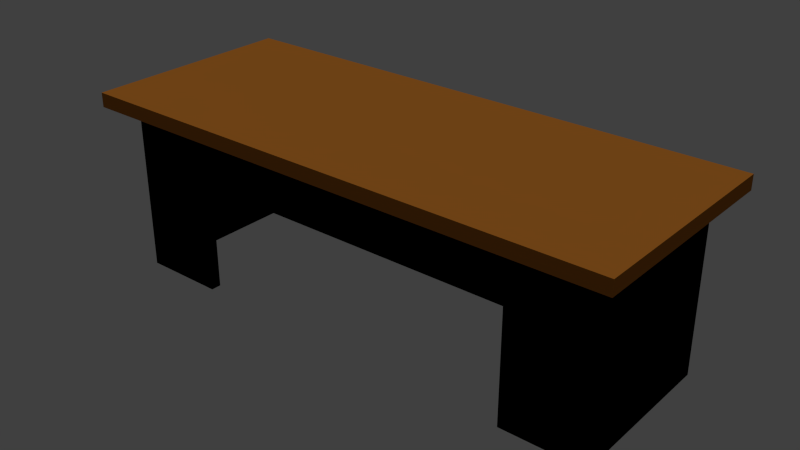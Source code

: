 # Source: desk.blend  (saved by Blender 2.75.0; exported with 4.5.12 LTS)
import bpy
from mathutils import Matrix  # noqa: F401  (used for matrix-valued properties, if any)

bpy.ops.wm.read_factory_settings(use_empty=True)
scene = bpy.context.scene
scene.name = 'Scene'

# ---- collections
col_collection_4 = bpy.data.collections.new('Collection 4'); scene.collection.children.link(col_collection_4)
col_collection_9 = bpy.data.collections.new('Collection 9'); scene.collection.children.link(col_collection_9)

# ---- materials (node trees are filled in below, after node groups)
mat_blackpending = bpy.data.materials.new('BlackPending')
mat_blackpending.alpha_threshold = 0.0
mat_blackpending.use_transparent_shadow = False
mat_blackpending.diffuse_color = (0.08781, 0.02757, 0.00743, 1.0)
mat_blackpending.specular_color = (0.1673, 0.05078, 0.004242)
mat_blackpending.roughness = 0.5
mat_veneer = bpy.data.materials.new('Veneer')
mat_veneer.alpha_threshold = 0.0
mat_veneer.use_transparent_shadow = False
mat_veneer.diffuse_color = (0.4109, 0.1435, 0.02063, 1.0)
mat_veneer.roughness = 0.5
mat_particle = bpy.data.materials.new('Particle')
mat_particle.alpha_threshold = 0.0
mat_particle.use_transparent_shadow = False
mat_particle.diffuse_color = (0.6152, 0.4493, 0.07157, 1.0)
mat_particle.roughness = 0.5

# ---- material node trees
mat_blackpending.use_nodes = True; mat_blackpending.node_tree.nodes.clear()
_N = mat_blackpending.node_tree.nodes; _L = mat_blackpending.node_tree.links
n0 = _N.new('NodeUndefined'); n0.name = 'Material'; n0.location = (10, 300)
n0.inputs[0].default_value = (0.08781, 0.02757, 0.00743, 1.0)
n0.inputs[1].default_value = (0.1673, 0.05078, 0.004242, 1.0)
n0.inputs[2].default_value = 0.8
n0.inputs[3].default_value = (0.0, 0.0, 0.0)
n1 = _N.new('NodeUndefined'); n1.name = 'Output'; n1.location = (300, 300)
n1.inputs[1].default_value = 1.0
_L.new(n0.outputs[0], n1.inputs[0])

# ---- world
world_world = bpy.data.worlds.new('World'); scene.world = world_world
world_world.color = (0.05088, 0.05088, 0.05088)
world_world.use_sun_shadow = False
world_world.sun_shadow_jitter_overblur = 0.0
world_world.cycles.sampling_method = 'MANUAL'
world_world.cycles.sample_map_resolution = 256

# ---- lights
light_sun = bpy.data.lights.new('Sun', 'SUN')
light_sun.transmission_factor = 0.0
light_sun.angle = 0.1993
light_sun.energy = 1.0
light_sun.shadow_buffer_clip_start = 0.5
light_sun.shadow_soft_size = 0.1
light_sun.shadow_cascade_max_distance = 1000.0
light_sun.cycles.use_multiple_importance_sampling = False

# ---- meshes
me_cube_001 = bpy.data.meshes.new('Cube.001')
me_cube_001.from_pydata([(2.538, 1.001, 1.701), (2.538, 1.001, 1.568), (2.538, -0.9986, 1.701), (2.538, -0.9986, 1.568), (-2.503, 1.001, 1.701), (-2.503, 1.001, 1.568), (-2.503, -0.9986, 1.701), (-2.503, -0.9986, 1.568), (-2.298, -0.9986, 1.568), (-2.298, -0.9986, 1.701), (-2.298, 1.001, 1.568), (-2.298, 1.001, 1.701), (-2.208, -0.9986, 1.568), (-2.208, 1.001, 1.701), (-2.208, -0.9986, 1.701), (-2.208, 1.001, 1.568), (-1.614, -0.9986, 1.568), (-1.614, 1.001, 1.701), (-1.614, -0.9986, 1.701), (-1.614, 1.001, 1.568), (-1.529, -0.9986, 1.568), (-1.529, 1.001, 1.701), (-1.529, -0.9986, 1.701), (-1.529, 1.001, 1.568), (2.363, -0.9986, 1.568), (2.363, 1.001, 1.701), (2.363, -0.9986, 1.701), (2.363, 1.001, 1.568), (2.277, -0.9986, 1.701), (2.277, 1.001, 1.568), (2.277, -0.9986, 1.568), (2.277, 1.001, 1.701), (1.693, -0.9986, 1.701), (1.693, 1.001, 1.568), (1.693, -0.9986, 1.568), (1.693, 1.001, 1.701), (1.594, -0.9986, 1.701), (1.594, 1.001, 1.568), (1.594, -0.9986, 1.568), (1.594, 1.001, 1.701), (2.538, 0.7395, 1.568), (2.538, 0.7395, 1.701), (-2.503, 0.7395, 1.568), (-2.503, 0.7395, 1.701), (-2.298, 0.7395, 1.568), (-2.298, 0.7395, 1.701), (-2.208, 0.7395, 1.701), (-2.208, 0.7395, 1.568), (-1.614, 0.7395, 1.701), (-1.614, 0.7395, 1.568), (-1.529, 0.7395, 1.701), (-1.529, 0.7395, 1.568), (2.363, 0.7395, 1.701), (2.363, 0.7395, 1.568), (2.277, 0.7395, 1.568), (2.277, 0.7395, 1.701), (1.693, 0.7395, 1.568), (1.693, 0.7395, 1.701), (1.594, 0.7395, 1.568), (1.594, 0.7395, 1.701), (2.538, 0.6573, 1.701), (-2.503, 0.6573, 1.568), (-2.298, 0.6573, 1.568), (-2.298, 0.6573, 1.701), (-2.208, 0.6573, 1.701), (-2.208, 0.6573, 1.568), (-1.614, 0.6573, 1.701), (-1.614, 0.6573, 1.568), (-1.529, 0.6573, 1.701), (-1.529, 0.6573, 1.568), (2.363, 0.6573, 1.701), (2.363, 0.6573, 1.568), (2.277, 0.6573, 1.701), (1.693, 0.6573, 1.701), (1.594, 0.6573, 1.568), (1.594, 0.6573, 1.701), (2.538, 0.6573, 1.568), (-2.503, 0.6573, 1.701), (2.538, -0.7738, 1.701), (-2.503, -0.7738, 1.568), (-2.298, -0.7738, 1.568), (-2.298, -0.7738, 1.701), (-2.208, -0.7738, 1.701), (-2.208, -0.7738, 1.568), (-1.614, -0.7738, 1.701), (-1.614, -0.7738, 1.568), (-1.529, -0.7738, 1.701), (-1.529, -0.7738, 1.568), (2.363, -0.7738, 1.701), (2.363, -0.7738, 1.568), (2.277, -0.7738, 1.568), (2.277, -0.7738, 1.701), (1.693, -0.7738, 1.568), (1.693, -0.7738, 1.701), (1.594, -0.7738, 1.568), (1.594, -0.7738, 1.701), (2.538, -0.7738, 1.568), (-2.503, -0.7738, 1.701), (2.538, -0.6784, 1.568), (-2.503, -0.6784, 1.701), (2.538, -0.6784, 1.701), (-2.503, -0.6784, 1.568), (-2.298, -0.6784, 1.568), (-2.298, -0.6784, 1.701), (-2.208, -0.6784, 1.701), (-2.208, -0.6784, 1.568), (-1.614, -0.6784, 1.701), (-1.614, -0.6784, 1.568), (-1.529, -0.6784, 1.701), (-1.529, -0.6784, 1.568), (2.363, -0.6784, 1.701), (2.363, -0.6784, 1.568), (2.277, 0.604, 1.568), (2.277, -0.6784, 1.701), (1.693, 0.604, 1.568), (1.693, -0.6784, 1.701), (1.594, -0.6784, 1.568), (1.594, -0.6784, 1.701), (2.363, 0.7395, 1.568), (2.363, 0.6573, 1.568), (2.363, -0.6784, 1.568), (2.363, -0.7738, 1.568)], [], [(45, 11, 4, 43), (53, 27, 1, 40), (9, 6, 7, 8), (78, 2, 3, 96), (25, 0, 1, 27), (43, 4, 5, 42), (4, 11, 10, 5), (14, 9, 8, 12), (42, 5, 10, 44), (46, 13, 11, 45), (48, 17, 13, 46), (18, 14, 12, 16), (11, 13, 15, 10), (44, 10, 15, 47), (22, 18, 16, 20), (50, 21, 17, 48), (13, 17, 19, 15), (47, 15, 19, 49), (59, 39, 21, 50), (36, 22, 20, 38), (17, 21, 23, 19), (49, 19, 23, 51), (2, 26, 24, 3), (41, 0, 25, 52), (31, 25, 27, 29), (54, 29, 27, 53), (56, 33, 29, 54), (35, 31, 29, 33), (26, 28, 30, 24), (52, 25, 31, 55), (39, 35, 33, 37), (58, 37, 33, 56), (28, 32, 34, 30), (55, 31, 35, 57), (51, 23, 37, 58), (21, 39, 37, 23), (32, 36, 38, 34), (57, 35, 39, 59), (73, 57, 59, 75), (72, 55, 57, 73), (70, 52, 55, 72), (60, 41, 52, 70), (75, 59, 50, 68), (68, 50, 48, 66), (66, 48, 46, 64), (64, 46, 45, 63), (61, 42, 44, 62), (77, 43, 42, 61), (0, 41, 40, 1), (71, 53, 40, 76), (63, 45, 43, 77), (103, 63, 77, 99), (111, 71, 76, 98), (99, 77, 61, 101), (101, 61, 62, 102), (104, 64, 63, 103), (106, 66, 64, 104), (108, 68, 66, 106), (105, 65, 67, 107), (117, 75, 68, 108), (107, 67, 69, 109), (100, 60, 70, 110), (110, 70, 72, 113), (113, 72, 73, 115), (109, 69, 74, 116), (115, 73, 75, 117), (41, 60, 76, 40), (32, 93, 95, 36), (20, 87, 94, 38), (28, 91, 93, 32), (38, 94, 92, 34), (26, 88, 91, 28), (34, 92, 90, 30), (30, 90, 89, 24), (2, 78, 88, 26), (16, 85, 87, 20), (36, 95, 86, 22), (12, 83, 85, 16), (22, 86, 84, 18), (8, 80, 83, 12), (18, 84, 82, 14), (14, 82, 81, 9), (7, 79, 80, 8), (6, 97, 79, 7), (24, 89, 96, 3), (9, 81, 97, 6), (100, 78, 96, 98), (60, 100, 98, 76), (93, 115, 117, 95), (87, 109, 116, 94), (91, 113, 115, 93), (88, 110, 113, 91), (78, 100, 110, 88), (95, 117, 108, 86), (86, 108, 106, 84), (84, 106, 104, 82), (82, 104, 103, 81), (79, 101, 102, 80), (97, 99, 101, 79), (89, 111, 98, 96), (81, 103, 99, 97), (90, 92, 114, 112), (71, 111, 120, 119), (53, 71, 119, 118), (111, 89, 121, 120)])
me_cube_001.polygons.foreach_set('material_index', [1, 2, 1, 1, 1, 1, 1, 1, 2, 1, 1, 1, 1, 2, 1, 1, 1, 2, 1, 1, 1, 2, 1, 1, 1, 2, 2, 1, 1, 1, 1, 2, 1, 1, 2, 1, 1, 1, 1, 1, 1, 1, 1, 1, 1, 1, 2, 1, 1, 2, 1, 1, 2, 1, 2, 1, 1, 1, 2, 1, 2, 1, 1, 1, 2, 1, 1, 1, 2, 1, 2, 1, 2, 2, 1, 2, 1, 2, 1, 2, 1, 1, 2, 1, 2, 1, 1, 1, 1, 2, 1, 1, 1, 1, 1, 1, 1, 2, 1, 2, 1, 2, 2, 2, 2])
_uv = me_cube_001.uv_layers.new(name='UVMap')
_uv.uv.foreach_set('vector', [0.03799, 0.7653, 0.03799, 0.8616, 0.004425, 0.8616, 0.004425, 0.7653, 0.6511, 0.4748, 0.7002, 0.4748, 0.7002, 0.4748, 0.6511, 0.4748, 0.325, 0.531, 0.325, 0.531, 0.325, 0.4748, 0.325, 0.4748, 0.3671, 0.531, 0.325, 0.531, 0.325, 0.4748, 0.3671, 0.4748, 0.7002, 0.531, 0.7002, 0.531, 0.7002, 0.4748, 0.7002, 0.4748, 0.6511, 0.531, 0.7002, 0.531, 0.7002, 0.4748, 0.6511, 0.4748, 0.7002, 0.531, 0.7002, 0.531, 0.7002, 0.4748, 0.7002, 0.4748, 0.325, 0.531, 0.325, 0.531, 0.325, 0.4748, 0.325, 0.4748, 0.6511, 0.4748, 0.7002, 0.4748, 0.7002, 0.4748, 0.6511, 0.4748, 0.05259, 0.7653, 0.05259, 0.8616, 0.03799, 0.8616, 0.03799, 0.7653, 0.1497, 0.7653, 0.1497, 0.8616, 0.05259, 0.8616, 0.05259, 0.7653, 0.325, 0.531, 0.325, 0.531, 0.325, 0.4748, 0.325, 0.4748, 0.7002, 0.531, 0.7002, 0.531, 0.7002, 0.4748, 0.7002, 0.4748, 0.6511, 0.4748, 0.7002, 0.4748, 0.7002, 0.4748, 0.6511, 0.4748, 0.325, 0.531, 0.325, 0.531, 0.325, 0.4748, 0.325, 0.4748, 0.1636, 0.7653, 0.1636, 0.8616, 0.1497, 0.8616, 0.1497, 0.7653, 0.7002, 0.531, 0.7002, 0.531, 0.7002, 0.4748, 0.7002, 0.4748, 0.6511, 0.4748, 0.7002, 0.4748, 0.7002, 0.4748, 0.6511, 0.4748, 0.6741, 0.7653, 0.6741, 0.8616, 0.1636, 0.8616, 0.1636, 0.7653, 0.325, 0.531, 0.325, 0.531, 0.325, 0.4748, 0.325, 0.4748, 0.7002, 0.531, 0.7002, 0.531, 0.7002, 0.4748, 0.7002, 0.4748, 0.6511, 0.4748, 0.7002, 0.4748, 0.7002, 0.4748, 0.6511, 0.4748, 0.325, 0.531, 0.325, 0.531, 0.325, 0.4748, 0.325, 0.4748, 0.8283, 0.7653, 0.8283, 0.8616, 0.7998, 0.8616, 0.7998, 0.7653, 0.7002, 0.531, 0.7002, 0.531, 0.7002, 0.4748, 0.7002, 0.4748, 0.6511, 0.4748, 0.7002, 0.4748, 0.7002, 0.4748, 0.6511, 0.4748, 0.6511, 0.4748, 0.7002, 0.4748, 0.7002, 0.4748, 0.6511, 0.4748, 0.7002, 0.531, 0.7002, 0.531, 0.7002, 0.4748, 0.7002, 0.4748, 0.325, 0.531, 0.325, 0.531, 0.325, 0.4748, 0.325, 0.4748, 0.7998, 0.7653, 0.7998, 0.8616, 0.7856, 0.8616, 0.7856, 0.7653, 0.7002, 0.531, 0.7002, 0.531, 0.7002, 0.4748, 0.7002, 0.4748, 0.6511, 0.4748, 0.7002, 0.4748, 0.7002, 0.4748, 0.6511, 0.4748, 0.325, 0.531, 0.325, 0.531, 0.325, 0.4748, 0.325, 0.4748, 0.7856, 0.7653, 0.7856, 0.8616, 0.6903, 0.8616, 0.6903, 0.7653, 0.6511, 0.4748, 0.7002, 0.4748, 0.7002, 0.4748, 0.6511, 0.4748, 0.7002, 0.531, 0.7002, 0.531, 0.7002, 0.4748, 0.7002, 0.4748, 0.325, 0.531, 0.325, 0.531, 0.325, 0.4748, 0.325, 0.4748, 0.6903, 0.7653, 0.6903, 0.8616, 0.6741, 0.8616, 0.6741, 0.7653, 0.6903, 0.7351, 0.6903, 0.7653, 0.6741, 0.7653, 0.6741, 0.7351, 0.7856, 0.7351, 0.7856, 0.7653, 0.6903, 0.7653, 0.6903, 0.7351, 0.7998, 0.7351, 0.7998, 0.7653, 0.7856, 0.7653, 0.7856, 0.7351, 0.8283, 0.7351, 0.8283, 0.7653, 0.7998, 0.7653, 0.7998, 0.7351, 0.6741, 0.7351, 0.6741, 0.7653, 0.1636, 0.7653, 0.1636, 0.7351, 0.1636, 0.7351, 0.1636, 0.7653, 0.1497, 0.7653, 0.1497, 0.7351, 0.1497, 0.7351, 0.1497, 0.7653, 0.05259, 0.7653, 0.05259, 0.7351, 0.05259, 0.7351, 0.05259, 0.7653, 0.03799, 0.7653, 0.03799, 0.7351, 0.6356, 0.4748, 0.6511, 0.4748, 0.6511, 0.4748, 0.6356, 0.4748, 0.6356, 0.531, 0.6511, 0.531, 0.6511, 0.4748, 0.6356, 0.4748, 0.7002, 0.531, 0.6511, 0.531, 0.6511, 0.4748, 0.7002, 0.4748, 0.6356, 0.4748, 0.6511, 0.4748, 0.6511, 0.4748, 0.6356, 0.4748, 0.03799, 0.7351, 0.03799, 0.7653, 0.004425, 0.7653, 0.004425, 0.7351, 0.03799, 0.244, 0.03799, 0.7351, 0.004425, 0.7351, 0.004425, 0.244, 0.385, 0.4748, 0.6356, 0.4748, 0.6356, 0.4748, 0.385, 0.4748, 0.385, 0.531, 0.6356, 0.531, 0.6356, 0.4748, 0.385, 0.4748, 0.385, 0.4748, 0.6356, 0.4748, 0.6356, 0.4748, 0.385, 0.4748, 0.05259, 0.244, 0.05259, 0.7351, 0.03799, 0.7351, 0.03799, 0.244, 0.1497, 0.244, 0.1497, 0.7351, 0.05259, 0.7351, 0.05259, 0.244, 0.1636, 0.244, 0.1636, 0.7351, 0.1497, 0.7351, 0.1497, 0.244, 0.5888, 0.2825, 0.5885, 0.7631, 0.4937, 0.7628, 0.494, 0.2822, 0.6741, 0.244, 0.6741, 0.7351, 0.1636, 0.7351, 0.1636, 0.244, 0.494, 0.2822, 0.4937, 0.7628, 0.4802, 0.7627, 0.4805, 0.2822, 0.8283, 0.244, 0.8283, 0.7351, 0.7998, 0.7351, 0.7998, 0.244, 0.7998, 0.244, 0.7998, 0.7351, 0.7856, 0.7351, 0.7856, 0.244, 0.7856, 0.244, 0.7856, 0.7351, 0.6903, 0.7351, 0.6903, 0.244, 0.4805, 0.2822, 0.4802, 0.7627, -0.01787, 0.7611, -0.01757, 0.2806, 0.6903, 0.244, 0.6903, 0.7351, 0.6741, 0.7351, 0.6741, 0.244, 0.6511, 0.531, 0.6356, 0.531, 0.6356, 0.4748, 0.6511, 0.4748, 0.6903, 0.1263, 0.6903, 0.2089, 0.6741, 0.2089, 0.6741, 0.1263, 0.4805, 0.167, 0.4805, 0.2478, -0.01755, 0.2462, -0.0175, 0.1654, 0.7856, 0.1263, 0.7856, 0.2089, 0.6903, 0.2089, 0.6903, 0.1263, -0.0175, 0.1654, -0.01755, 0.2462, -0.03333, 0.2462, -0.03328, 0.1653, 0.7998, 0.1263, 0.7998, 0.2089, 0.7856, 0.2089, 0.7856, 0.1263, -0.03328, 0.1653, -0.03333, 0.2462, -0.1264, 0.2459, -0.1263, 0.1651, 0.325, 0.4748, 0.3671, 0.4748, 0.3671, 0.4748, 0.325, 0.4748, 0.8283, 0.1263, 0.8283, 0.2089, 0.7998, 0.2089, 0.7998, 0.1263, 0.325, 0.4748, 0.3671, 0.4748, 0.3671, 0.4748, 0.325, 0.4748, 0.6741, 0.1263, 0.6741, 0.2089, 0.1636, 0.2089, 0.1636, 0.1263, 0.325, 0.4748, 0.3671, 0.4748, 0.3671, 0.4748, 0.325, 0.4748, 0.1636, 0.1263, 0.1636, 0.2089, 0.1497, 0.2089, 0.1497, 0.1263, 0.325, 0.4748, 0.3671, 0.4748, 0.3671, 0.4748, 0.325, 0.4748, 0.1497, 0.1263, 0.1497, 0.2089, 0.05259, 0.2089, 0.05259, 0.1263, 0.05259, 0.1263, 0.05259, 0.2089, 0.03799, 0.2089, 0.03799, 0.1263, 0.325, 0.4748, 0.3671, 0.4748, 0.3671, 0.4748, 0.325, 0.4748, 0.325, 0.531, 0.3671, 0.531, 0.3671, 0.4748, 0.325, 0.4748, 0.325, 0.4748, 0.3671, 0.4748, 0.3671, 0.4748, 0.325, 0.4748, 0.03799, 0.1263, 0.03799, 0.2089, 0.004425, 0.2089, 0.004425, 0.1263, 0.385, 0.531, 0.3671, 0.531, 0.3671, 0.4748, 0.385, 0.4748, 0.6356, 0.531, 0.385, 0.531, 0.385, 0.4748, 0.6356, 0.4748, 0.6903, 0.2089, 0.6903, 0.244, 0.6741, 0.244, 0.6741, 0.2089, 0.4805, 0.2478, 0.4805, 0.2822, -0.01757, 0.2806, -0.01755, 0.2462, 0.7856, 0.2089, 0.7856, 0.244, 0.6903, 0.244, 0.6903, 0.2089, 0.7998, 0.2089, 0.7998, 0.244, 0.7856, 0.244, 0.7856, 0.2089, 0.8283, 0.2089, 0.8283, 0.244, 0.7998, 0.244, 0.7998, 0.2089, 0.6741, 0.2089, 0.6741, 0.244, 0.1636, 0.244, 0.1636, 0.2089, 0.1636, 0.2089, 0.1636, 0.244, 0.1497, 0.244, 0.1497, 0.2089, 0.1497, 0.2089, 0.1497, 0.244, 0.05259, 0.244, 0.05259, 0.2089, 0.05259, 0.2089, 0.05259, 0.244, 0.03799, 0.244, 0.03799, 0.2089, 0.3671, 0.4748, 0.385, 0.4748, 0.385, 0.4748, 0.3671, 0.4748, 0.3671, 0.531, 0.385, 0.531, 0.385, 0.4748, 0.3671, 0.4748, 0.3671, 0.4748, 0.385, 0.4748, 0.385, 0.4748, 0.3671, 0.4748, 0.03799, 0.2089, 0.03799, 0.244, 0.004425, 0.244, 0.004425, 0.2089, -0.1264, 0.2459, -0.03333, 0.2462, -0.03364, 0.7419, -0.1267, 0.7416, 0.0, 0.0, 0.0, 0.0, 0.0, 0.0, 0.0, 0.0, 0.0, 0.0, 0.0, 0.0, 0.0, 0.0, 0.0, 0.0, 0.0, 0.0, 0.0, 0.0, 0.0, 0.0, 0.0, 0.0])
me_cube_001.materials.append(mat_blackpending)
me_cube_001.materials.append(mat_veneer)
me_cube_001.materials.append(mat_particle)
me_cube_001.use_remesh_preserve_volume = False
me_cube_001.use_remesh_preserve_attributes = False
me_cube_001.use_mirror_vertex_groups = False
me_cube_001.update()
me_cube = bpy.data.meshes.new('Cube')
me_cube.from_pydata([(-2.298, 0.7395, 1.568), (-2.208, 0.7395, 1.568), (-1.614, 0.7395, 1.568), (-1.529, 0.7395, 1.568), (2.363, 0.7395, 1.568), (2.277, 0.7395, 1.568), (1.693, 0.7395, 1.568), (1.594, 0.7395, 1.568), (-2.298, 0.6573, 1.568), (-2.208, 0.6573, 1.568), (-1.614, 0.6573, 1.568), (-1.529, 0.6573, 1.568), (1.693, 0.604, -0.002014), (2.277, 0.604, -0.002014), (1.594, 0.6573, 1.568), (-2.298, -0.7738, 1.568), (-2.208, -0.7738, 1.568), (-1.614, -0.7738, 1.568), (-1.529, -0.7738, 1.568), (2.363, -0.7738, 1.568), (2.277, -0.7738, 1.568), (1.693, -0.7738, 1.568), (1.594, -0.7738, 1.568), (-2.298, -0.6784, 1.568), (-2.208, -0.6784, 1.568), (-1.614, -0.6784, 1.568), (-1.529, -0.6784, 1.568), (2.277, 0.604, 1.568), (1.693, 0.604, 1.568), (1.594, -0.6784, 1.568), (-1.529, 0.7395, -0.002014), (1.594, 0.7395, -0.002014), (1.693, 0.7395, -0.002014), (2.277, 0.7395, -0.002014), (2.363, 0.7395, -0.002014), (-1.614, 0.7395, -0.002014), (-2.208, 0.7395, -0.002014), (-2.298, 0.7395, -0.002014), (-2.298, 0.6573, -0.002014), (-2.208, 0.6573, -0.002014), (-1.614, 0.6573, -0.002014), (-1.529, 0.6573, -0.002014), (2.363, 0.6573, -0.002014), (2.277, 0.6573, -0.002014), (1.693, 0.6573, -0.002014), (1.594, 0.6573, -0.002014), (-2.298, -0.6784, -0.002014), (-2.298, -0.7738, -0.002014), (-2.208, -0.6784, -0.002014), (-2.208, -0.7738, -0.002014), (-1.614, -0.6784, -0.002014), (-1.614, -0.7738, -0.002014), (2.363, -0.6784, -0.002014), (2.363, -0.7738, -0.002014), (2.277, -0.6784, -0.002014), (2.277, -0.7738, -0.002014), (1.693, -0.6784, -0.002014), (1.693, -0.7738, -0.002014), (1.594, -0.6784, -0.002014), (1.594, -0.7738, -0.002014), (-2.298, 0.6573, 1.073), (1.594, -0.6784, 1.073), (2.363, 0.7395, 1.073), (1.594, 0.6573, 1.073), (-1.529, 0.6573, 1.073), (-1.614, -0.6784, 1.073), (1.693, 0.7395, 1.073), (2.277, 0.7395, 1.073), (-2.298, 0.7395, 1.073), (-2.208, 0.7395, 1.073), (2.363, -0.7738, 1.073), (-1.614, 0.6573, 1.073), (2.277, -0.7738, 1.073), (1.693, -0.7738, 1.073), (-2.208, 0.6573, 1.073), (-2.208, -0.6784, 1.073), (-2.208, -0.7738, 1.073), (-2.298, -0.7738, 1.073), (-2.298, -0.6784, 1.073), (-1.614, -0.7738, 1.073), (-1.529, 0.7395, 1.073), (-1.614, 0.7395, 1.073), (1.594, 0.7395, 1.073), (1.594, -0.7738, 1.073), (2.277, 0.604, 1.073), (1.693, 0.604, 1.073), (2.363, 0.7395, 1.013), (-1.529, 0.6573, 1.013), (-1.614, -0.6784, 1.013), (2.277, 0.7395, 1.013), (-2.208, 0.7395, 1.013), (2.363, -0.7738, 1.013), (1.693, -0.7738, 1.013), (-2.208, -0.6784, 1.013), (-2.298, -0.7738, 1.013), (-1.614, -0.7738, 1.013), (-1.529, 0.7395, 1.013), (1.594, 0.7395, 1.013), (1.594, -0.7738, 1.013), (1.693, 0.604, 1.013), (-2.298, 0.6573, 1.013), (1.594, -0.6784, 1.013), (1.594, 0.6573, 1.013), (1.693, 0.7395, 1.013), (-2.298, 0.7395, 1.013), (-1.614, 0.6573, 1.013), (2.277, -0.7738, 1.013), (-2.208, 0.6573, 1.013), (-2.208, -0.7738, 1.013), (-2.298, -0.6784, 1.013), (-1.614, 0.7395, 1.013), (2.277, 0.604, 1.013), (-1.614, -0.6784, -0.002564), (-1.614, -0.7738, -0.002564), (-1.529, -0.6784, -0.002564), (-1.529, -0.7738, -0.002564), (-1.614, -0.7738, 1.074), (-1.529, -0.7738, 1.074), (-1.529, -0.6784, 1.074), (-1.614, -0.6784, 1.074), (-1.614, -0.7738, 1.016), (-1.614, -0.6784, 1.016), (-1.529, -0.7738, 1.016), (-1.529, -0.6784, 1.016), (2.363, 0.7395, 0.07674), (-1.529, 0.6573, 0.07674), (-1.614, -0.6784, 0.07674), (2.277, 0.7395, 0.07674), (-2.208, 0.7395, 0.07674), (2.363, -0.7738, 0.07674), (1.693, -0.7738, 0.07674), (-2.208, -0.6784, 0.07674), (-2.298, -0.7738, 0.07674), (-1.614, -0.7738, 0.07674), (-1.529, 0.7395, 0.07674), (1.594, 0.7395, 0.07674), (1.594, -0.7738, 0.07674), (1.693, 0.604, 0.07674), (-2.298, 0.6573, 0.07674), (1.594, -0.6784, 0.07674), (1.594, 0.6573, 0.07674), (1.693, 0.7395, 0.07674), (-2.298, 0.7395, 0.07674), (-1.614, 0.6573, 0.07674), (2.277, -0.7738, 0.07674), (-2.208, 0.6573, 0.07674), (-2.208, -0.7738, 0.07674), (-2.298, -0.6784, 0.07674), (-1.614, 0.7395, 0.07674), (2.277, 0.604, 0.07674), (-1.614, -0.7738, 0.07669), (-1.614, -0.6784, 0.07669), (-1.529, -0.7738, 0.07669), (-1.529, -0.6784, 0.07669), (2.363, 0.7395, 0.07674), (2.363, 0.7395, -0.002014), (2.363, 0.7395, 1.568), (2.363, 0.6573, 1.568), (2.363, -0.6784, 1.073), (2.363, -0.6784, 1.568), (2.363, -0.7738, 1.568), (2.363, -0.7738, 0.07674), (2.363, -0.7738, -0.002014), (2.363, 0.6573, -0.002014), (2.363, -0.6784, -0.002014), (2.363, 0.6573, 0.07674), (2.363, 0.7395, 1.073), (2.363, -0.6784, 1.013), (2.363, -0.7738, 1.073), (2.363, 0.6573, 1.073), (2.363, 0.7395, 1.013), (2.363, -0.7738, 1.013), (2.363, 0.6573, 1.013), (2.363, -0.6784, 0.07674)], [], [(126, 133, 51, 50), (147, 138, 38, 46), (138, 142, 37, 38), (139, 140, 45, 58), (127, 124, 34, 33), (125, 143, 40, 41), (140, 125, 41, 45), (131, 126, 50, 48), (141, 127, 33, 32), (142, 128, 36, 37), (129, 144, 55, 53), (62, 4, 156, 166), (143, 145, 39, 40), (72, 20, 27, 84), (152, 150, 113, 115), (145, 131, 48, 39), (146, 132, 47, 49), (41, 30, 31, 45), (45, 31, 32, 44), (44, 32, 33, 43), (43, 33, 34, 42), (40, 35, 30, 41), (39, 36, 35, 40), (38, 37, 36, 39), (46, 38, 39, 48), (54, 43, 42, 52), (56, 44, 43, 54), (58, 45, 44, 56), (59, 58, 56, 57), (57, 56, 54, 55), (55, 54, 52, 53), (49, 48, 50, 51), (47, 46, 48, 49), (148, 134, 30, 35), (134, 135, 31, 30), (133, 146, 49, 51), (53, 52, 164, 162), (130, 136, 59, 57), (70, 91, 171, 168), (136, 139, 58, 59), (128, 148, 35, 36), (132, 147, 46, 47), (135, 141, 32, 31), (149, 137, 12, 13), (57, 55, 13, 12), (130, 57, 12, 137), (21, 73, 85, 28), (27, 28, 85, 84), (7, 6, 66, 82), (15, 23, 78, 77), (1, 2, 81, 69), (22, 29, 61, 83), (21, 22, 83, 73), (17, 16, 76, 79), (3, 7, 82, 80), (2, 3, 80, 81), (16, 15, 77, 76), (9, 24, 75, 74), (106, 72, 84, 111), (10, 9, 74, 71), (91, 129, 161, 171), (19, 20, 72, 70), (0, 1, 69, 68), (6, 5, 67, 66), (24, 25, 65, 75), (14, 11, 64, 63), (11, 10, 71, 64), (5, 4, 62, 67), (29, 14, 63, 61), (8, 0, 68, 60), (23, 8, 60, 78), (25, 17, 79, 65), (144, 106, 111, 149), (73, 92, 99, 85), (84, 85, 99, 111), (82, 66, 103, 97), (77, 78, 109, 94), (69, 81, 110, 90), (83, 61, 101, 98), (34, 124, 154, 155), (73, 83, 98, 92), (52, 42, 163, 164), (79, 76, 108, 95), (80, 82, 97, 96), (81, 80, 96, 110), (76, 77, 94, 108), (74, 75, 93, 107), (71, 74, 107, 105), (129, 53, 162, 161), (70, 72, 106, 91), (68, 69, 90, 104), (66, 67, 89, 103), (75, 65, 88, 93), (63, 64, 87, 102), (64, 71, 105, 87), (67, 62, 86, 89), (61, 63, 102, 101), (60, 68, 104, 100), (78, 60, 100, 109), (65, 79, 95, 88), (113, 112, 114, 115), (153, 152, 115, 114), (150, 151, 112, 113), (151, 153, 114, 112), (25, 26, 118, 119), (17, 25, 119, 116), (26, 18, 117, 118), (18, 17, 116, 117), (119, 118, 123, 121), (116, 119, 121, 120), (118, 117, 122, 123), (117, 116, 120, 122), (55, 144, 149, 13), (92, 130, 137, 99), (111, 99, 137, 149), (97, 103, 141, 135), (94, 109, 147, 132), (90, 110, 148, 128), (98, 101, 139, 136), (92, 98, 136, 130), (86, 62, 166, 170), (95, 108, 146, 133), (96, 97, 135, 134), (110, 96, 134, 148), (108, 94, 132, 146), (107, 93, 131, 145), (105, 107, 145, 143), (19, 70, 168, 160), (91, 106, 144, 129), (104, 90, 128, 142), (103, 89, 127, 141), (93, 88, 126, 131), (102, 87, 125, 140), (87, 105, 143, 125), (89, 86, 124, 127), (101, 102, 140, 139), (100, 104, 142, 138), (109, 100, 138, 147), (88, 95, 133, 126), (121, 123, 153, 151), (120, 121, 151, 150), (123, 122, 152, 153), (122, 120, 150, 152), (173, 161, 162, 164), (154, 165, 163, 155), (165, 173, 164, 163), (157, 159, 158, 169), (156, 157, 169, 166), (159, 160, 168, 158), (169, 158, 167, 172), (166, 169, 172, 170), (158, 168, 171, 167), (172, 167, 173, 165), (170, 172, 165, 154), (167, 171, 161, 173), (124, 86, 170, 154), (42, 34, 155, 163)])
me_cube.polygons.foreach_set('material_index', [0, 0, 0, 0, 0, 0, 0, 0, 0, 0, 0, 0, 0, 0, 0, 0, 0, 0, 0, 0, 0, 0, 0, 0, 0, 0, 0, 0, 0, 0, 0, 0, 0, 0, 0, 0, 0, 0, 0, 0, 0, 0, 0, 0, 1, 0, 0, 0, 0, 0, 0, 0, 0, 0, 0, 0, 0, 0, 0, 0, 0, 0, 0, 0, 0, 0, 0, 0, 0, 0, 0, 0, 0, 0, 0, 0, 0, 0, 0, 0, 0, 0, 0, 0, 0, 0, 0, 0, 0, 0, 0, 0, 0, 0, 0, 0, 0, 0, 0, 0, 0, 0, 0, 0, 0, 0, 0, 0, 0, 0, 0, 0, 0, 0, 0, 0, 0, 0, 0, 0, 0, 0, 0, 0, 0, 0, 0, 0, 0, 0, 0, 0, 0, 0, 0, 0, 0, 0, 0, 0, 0, 0, 0, 0, 0, 0, 0, 0, 0, 0, 0, 0, 0, 0, 0, 0, 0])
_uv = me_cube.uv_layers.new(name='UVMap')
_uv.uv.foreach_set('vector', [0.0, 0.0, 0.0, 0.0, 0.0, 0.0, 0.0, 0.0, 0.314, 0.2303, 0.1655, 0.2304, 0.1655, 0.2106, 0.314, 0.2106, 0.1655, 0.2304, 0.1564, 0.2304, 0.1564, 0.2106, 0.1655, 0.2106, 0.5899, 0.05059, 0.3435, 0.05057, 0.3435, 0.01778, 0.5899, 0.01781, 0.01337, 0.2358, 0.005696, 0.2358, 0.005696, 0.22, 0.01337, 0.22, 0.1036, 0.224, 0.08378, 0.224, 0.08378, 0.2057, 0.1036, 0.2057, 0.8299, 0.2234, 0.1036, 0.224, 0.1036, 0.2057, 0.8299, 0.2052, 0.0, 0.0, 0.0, 0.0, 0.0, 0.0, 0.0, 0.0, 0.06503, 0.2358, 0.01337, 0.2358, 0.01337, 0.22, 0.06503, 0.22, 0.4184, 0.2357, 0.4105, 0.2357, 0.4105, 0.22, 0.4184, 0.22, 0.09142, 0.01818, 0.09122, 0.01837, 0.09122, -0.02288, 0.09142, -0.02307, 0.0, 0.0, 0.0, 0.0, 0.0, 0.0, 0.0, 0.0, 0.08378, 0.224, -0.0544, 0.2241, -0.0544, 0.2058, 0.08378, 0.2057, 0.5798, 0.4438, 0.5798, 0.6102, 0.3746, 0.6101, 0.3746, 0.4438, 0.238, 0.1442, 0.2265, 0.1442, 0.2265, 0.12, 0.238, 0.12, 0.0, 0.0, 0.0, 0.0, 0.0, 0.0, 0.0, 0.0, 0.1458, 0.1442, 0.1336, 0.1442, 0.1336, 0.1201, 0.1458, 0.1201, 0.1036, 0.2057, 0.1038, 0.2067, 0.8301, 0.2062, 0.8299, 0.2052, 0.8299, 0.2052, 0.8301, 0.2062, 0.8531, 0.2061, 0.8529, 0.2051, 1.216, 0.04167, 1.217, 0.04364, 1.48, 0.04345, 1.479, 0.04148, 0.0, 0.0, 0.0, 0.0, 0.0, 0.0, 0.0, 0.0, 0.08378, 0.2057, 0.08405, 0.2067, 0.1038, 0.2067, 0.1036, 0.2057, 0.0, 0.0, 0.0, 0.0, 0.0, 0.0, 0.0, 0.0, 0.0, 0.0, 0.0, 0.0, 0.0, 0.0, 0.0, 0.0, 0.0, 0.0, 0.0, 0.0, 0.0, 0.0, 0.0, 0.0, 0.0, 0.0, 0.0, 0.0, 0.0, 0.0, 0.0, 0.0, 1.208, 0.009624, 1.216, 0.04167, 1.479, 0.04148, 1.471, 0.009428, 0.0, 0.0, 0.0, 0.0, 0.0, 0.0, 0.0, 0.0, 0.4531, 0.1219, 0.453, 0.1247, 0.4648, 0.1247, 0.4649, 0.1219, 0.4649, 0.1219, 0.4648, 0.1247, 0.5342, 0.1248, 0.5343, 0.122, 0.5343, 0.122, 0.5342, 0.1248, 0.5445, 0.1248, 0.5446, 0.1221, 0.0, 0.0, 0.0, 0.0, 0.0, 0.0, 0.0, 0.0, 0.0, 0.0, 0.0, 0.0, 0.0, 0.0, 0.0, 0.0, 0.3579, 0.2358, 0.3504, 0.2358, 0.3504, 0.22, 0.3579, 0.22, 0.3504, 0.2358, 0.07379, 0.2358, 0.07379, 0.22, 0.3504, 0.22, 0.2265, 0.1442, 0.1458, 0.1442, 0.1458, 0.1201, 0.2265, 0.1202, 0.0, 0.0, 0.0, 0.0, 0.0, 0.0, 0.0, 0.0, 0.3881, 0.03333, 0.3884, 0.03321, 0.3884, -0.00157, 0.3881, -0.001447, 0.0, 0.0, 0.0, 0.0, 0.0, 0.0, 0.0, 0.0, 0.6075, 0.0506, 0.5899, 0.05059, 0.5899, 0.01781, 0.6075, 0.01781, 0.4105, 0.2357, 0.3579, 0.2358, 0.3579, 0.22, 0.4105, 0.22, 0.3246, 0.2303, 0.314, 0.2303, 0.314, 0.2106, 0.3246, 0.2106, 0.07379, 0.2358, 0.06503, 0.2358, 0.06503, 0.22, 0.07379, 0.22, 0.9884, 0.2227, 0.8527, 0.2228, 0.8527, 0.2045, 0.9884, 0.2044, 0.1741, 0.2502, 0.2301, 0.2496, 0.2307, 0.5469, 0.1746, 0.5474, 0.3881, 0.03333, 0.3881, -0.001447, 0.6578, -0.001427, 0.6578, 0.03335, 0.3881, 0.6918, 0.3881, 0.4732, 0.6578, 0.4732, 0.6578, 0.6918, 0.9884, 0.5689, 0.8527, 0.569, 0.8527, 0.454, 0.9884, 0.4539, 0.07379, 0.5336, 0.06503, 0.5336, 0.06503, 0.4347, 0.07379, 0.4347, 0.3246, 0.6041, 0.314, 0.6041, 0.314, 0.48, 0.3246, 0.48, 0.4105, 0.5336, 0.3579, 0.5336, 0.3579, 0.4347, 0.4105, 0.4347, 0.6075, 0.6714, 0.5899, 0.6713, 0.5899, 0.4652, 0.6075, 0.4652, 0.3881, 0.6918, 0.3884, 0.6917, 0.3884, 0.473, 0.3881, 0.4732, 0.2265, 0.5999, 0.1458, 0.5998, 0.1458, 0.4485, 0.2265, 0.4486, 0.3504, 0.5336, 0.07379, 0.5336, 0.07379, 0.4347, 0.3504, 0.4347, 0.3579, 0.5336, 0.3504, 0.5336, 0.3504, 0.4347, 0.3579, 0.4347, 0.1458, 0.5998, 0.1336, 0.5998, 0.1336, 0.4485, 0.1458, 0.4485, 0.0, 0.0, 0.0, 0.0, 0.0, 0.0, 0.0, 0.0, 0.5798, 0.4238, 0.5798, 0.4438, 0.3746, 0.4438, 0.3746, 0.4237, 0.08378, 0.5702, -0.0544, 0.5703, -0.0544, 0.4554, 0.08378, 0.4553, 0.0, 0.0, 0.0, 0.0, 0.0, 0.0, 0.0, 0.0, 0.09142, 0.7991, 0.09122, 0.7993, 0.09122, 0.54, 0.09142, 0.5398, 0.4184, 0.5336, 0.4105, 0.5336, 0.4105, 0.4347, 0.4184, 0.4347, 0.06503, 0.5336, 0.01337, 0.5336, 0.01337, 0.4347, 0.06503, 0.4347, 0.0, 0.0, 0.0, 0.0, 0.0, 0.0, 0.0, 0.0, 0.8299, 0.5697, 0.1036, 0.5702, 0.1036, 0.4553, 0.8299, 0.4547, 0.1036, 0.5702, 0.08378, 0.5702, 0.08378, 0.4553, 0.1036, 0.4553, 0.01337, 0.5336, 0.005696, 0.5336, 0.005696, 0.4347, 0.01337, 0.4347, 0.5899, 0.6713, 0.3435, 0.6713, 0.3435, 0.4652, 0.5899, 0.4652, 0.1655, 0.6041, 0.1564, 0.6041, 0.1564, 0.48, 0.1655, 0.48, 0.314, 0.6041, 0.1655, 0.6041, 0.1655, 0.48, 0.314, 0.48, 0.2264, 0.6021, 0.2265, 0.5999, 0.2265, 0.4486, 0.2264, 0.4508, 0.5798, 0.1092, 0.5798, 0.4238, 0.3746, 0.4237, 0.3746, 0.1091, 0.3881, 0.4732, 0.3881, 0.4468, 0.6578, 0.4468, 0.6578, 0.4732, 0.9884, 0.4539, 0.8527, 0.454, 0.8527, 0.4402, 0.9884, 0.4401, 0.07379, 0.4347, 0.06503, 0.4347, 0.06503, 0.4228, 0.07379, 0.4228, 0.3246, 0.48, 0.314, 0.48, 0.314, 0.465, 0.3246, 0.465, 0.4105, 0.4347, 0.3579, 0.4347, 0.3579, 0.4228, 0.4105, 0.4228, 0.6075, 0.4652, 0.5899, 0.4652, 0.5899, 0.4404, 0.6075, 0.4404, 0.0, 0.0, 0.0, 0.0, 0.0, 0.0, 0.0, 0.0, 0.3881, 0.4732, 0.3884, 0.473, 0.3884, 0.4467, 0.3881, 0.4468, 0.0, 0.0, 0.0, 0.0, 0.0, 0.0, 0.0, 0.0, 0.2265, 0.4486, 0.1458, 0.4485, 0.1458, 0.4303, 0.2265, 0.4304, 0.3504, 0.4347, 0.07379, 0.4347, 0.07379, 0.4228, 0.3504, 0.4228, 0.3579, 0.4347, 0.3504, 0.4347, 0.3504, 0.4228, 0.3579, 0.4228, 0.1458, 0.4485, 0.1336, 0.4485, 0.1336, 0.4303, 0.1458, 0.4303, 0.0, 0.0, 0.0, 0.0, 0.0, 0.0, 0.0, 0.0, 0.08378, 0.4553, -0.0544, 0.4554, -0.0544, 0.4415, 0.08378, 0.4414, 0.09142, 0.01818, 0.09142, -0.02307, 0.09142, -0.02307, 0.09142, 0.01818, 0.09142, 0.5398, 0.09122, 0.54, 0.09122, 0.5087, 0.09142, 0.5085, 0.4184, 0.4347, 0.4105, 0.4347, 0.4105, 0.4228, 0.4184, 0.4228, 0.06503, 0.4347, 0.01337, 0.4347, 0.01337, 0.4228, 0.06503, 0.4228, 0.0, 0.0, 0.0, 0.0, 0.0, 0.0, 0.0, 0.0, 0.8299, 0.4547, 0.1036, 0.4553, 0.1036, 0.4414, 0.8299, 0.4409, 0.1036, 0.4553, 0.08378, 0.4553, 0.08378, 0.4414, 0.1036, 0.4414, 0.01337, 0.4347, 0.005696, 0.4347, 0.005696, 0.4228, 0.01337, 0.4228, 0.5899, 0.4652, 0.3435, 0.4652, 0.3435, 0.4403, 0.5899, 0.4404, 0.1655, 0.48, 0.1564, 0.48, 0.1564, 0.4651, 0.1655, 0.4651, 0.314, 0.48, 0.1655, 0.48, 0.1655, 0.4651, 0.314, 0.465, 0.2264, 0.4508, 0.2265, 0.4486, 0.2265, 0.4304, 0.2264, 0.4325, 0.0, 0.0, 0.0, 0.0, 0.0, 0.0, 0.0, 0.0, 0.0, 0.0, 0.0, 0.0, 0.0, 0.0, 0.0, 0.0, 0.0, 0.0, 0.0, 0.0, 0.0, 0.0, 0.0, 0.0, 0.0, 0.0, 0.0, 0.0, 0.0, 0.0, 0.0, 0.0, 0.0, 0.0, 0.0, 0.0, 0.0, 0.0, 0.0, 0.0, 0.2265, 0.5999, 0.2264, 0.6021, 0.2264, 0.4511, 0.2265, 0.4489, 0.0, 0.0, 0.0, 0.0, 0.0, 0.0, 0.0, 0.0, 0.238, 0.5999, 0.2265, 0.5999, 0.2265, 0.4489, 0.238, 0.4489, 0.0, 0.0, 0.0, 0.0, 0.0, 0.0, 0.0, 0.0, 0.2265, 0.4489, 0.2264, 0.4511, 0.2264, 0.4336, 0.2265, 0.4314, 0.0, 0.0, 0.0, 0.0, 0.0, 0.0, 0.0, 0.0, 0.238, 0.4489, 0.2265, 0.4489, 0.2265, 0.4314, 0.238, 0.4314, 0.5798, 0.08273, 0.5798, 0.1092, 0.3746, 0.1091, 0.3746, 0.08268, 0.3881, 0.4468, 0.3881, 0.03333, 0.6578, 0.03335, 0.6578, 0.4468, 0.9884, 0.4401, 0.8527, 0.4402, 0.8527, 0.2228, 0.9884, 0.2227, 0.07379, 0.4228, 0.06503, 0.4228, 0.06503, 0.2358, 0.07379, 0.2358, 0.3246, 0.465, 0.314, 0.465, 0.314, 0.2303, 0.3246, 0.2303, 0.4105, 0.4228, 0.3579, 0.4228, 0.3579, 0.2358, 0.4105, 0.2357, 0.6075, 0.4404, 0.5899, 0.4404, 0.5899, 0.05059, 0.6075, 0.0506, 0.3881, 0.4468, 0.3884, 0.4467, 0.3884, 0.03321, 0.3881, 0.03333, 0.0, 0.0, 0.0, 0.0, 0.0, 0.0, 0.0, 0.0, 0.2265, 0.4304, 0.1458, 0.4303, 0.1458, 0.1442, 0.2265, 0.1442, 0.3504, 0.4228, 0.07379, 0.4228, 0.07379, 0.2358, 0.3504, 0.2358, 0.3579, 0.4228, 0.3504, 0.4228, 0.3504, 0.2358, 0.3579, 0.2358, 0.1458, 0.4303, 0.1336, 0.4303, 0.1336, 0.1442, 0.1458, 0.1442, 0.0, 0.0, 0.0, 0.0, 0.0, 0.0, 0.0, 0.0, 0.08378, 0.4414, -0.0544, 0.4415, -0.0544, 0.2241, 0.08378, 0.224, 0.0, 0.0, 0.0, 0.0, 0.0, 0.0, 0.0, 0.0, 0.09142, 0.5085, 0.09122, 0.5087, 0.09122, 0.01837, 0.09142, 0.01818, 0.4184, 0.4228, 0.4105, 0.4228, 0.4105, 0.2357, 0.4184, 0.2357, 0.06503, 0.4228, 0.01337, 0.4228, 0.01337, 0.2358, 0.06503, 0.2358, 0.0, 0.0, 0.0, 0.0, 0.0, 0.0, 0.0, 0.0, 0.8299, 0.4409, 0.1036, 0.4414, 0.1036, 0.224, 0.8299, 0.2234, 0.1036, 0.4414, 0.08378, 0.4414, 0.08378, 0.224, 0.1036, 0.224, 0.01337, 0.4228, 0.005696, 0.4228, 0.005696, 0.2358, 0.01337, 0.2358, 0.5899, 0.4404, 0.3435, 0.4403, 0.3435, 0.05057, 0.5899, 0.05059, 0.1655, 0.4651, 0.1564, 0.4651, 0.1564, 0.2304, 0.1655, 0.2304, 0.314, 0.465, 0.1655, 0.4651, 0.1655, 0.2304, 0.314, 0.2303, 0.0, 0.0, 0.0, 0.0, 0.0, 0.0, 0.0, 0.0, 0.0, 0.0, 0.0, 0.0, 0.0, 0.0, 0.0, 0.0, 0.2265, 0.4314, 0.2264, 0.4336, 0.2264, 0.1464, 0.2265, 0.1442, 0.0, 0.0, 0.0, 0.0, 0.0, 0.0, 0.0, 0.0, 0.238, 0.4314, 0.2265, 0.4314, 0.2265, 0.1442, 0.238, 0.1442, 0.1136, 0.01818, 0.09142, 0.01818, 0.09142, -0.02307, 0.1136, -0.02306, 0.4427, 0.01821, 0.4236, 0.01821, 0.4236, -0.02303, 0.4427, -0.02303, 0.4236, 0.01821, 0.1136, 0.01818, 0.1136, -0.02306, 0.4236, -0.02303, 0.4236, 0.7992, 0.1136, 0.7991, 0.1136, 0.5398, 0.4236, 0.5398, 0.4427, 0.7992, 0.4236, 0.7992, 0.4236, 0.5398, 0.4427, 0.5398, 0.1136, 0.7991, 0.09142, 0.7991, 0.09142, 0.5398, 0.1136, 0.5398, 0.4236, 0.5398, 0.1136, 0.5398, 0.1136, 0.5085, 0.4236, 0.5086, 0.4427, 0.5398, 0.4236, 0.5398, 0.4236, 0.5086, 0.4427, 0.5086, 0.1136, 0.5398, 0.09142, 0.5398, 0.09142, 0.5085, 0.1136, 0.5085, 0.4236, 0.5086, 0.1136, 0.5085, 0.1136, 0.01818, 0.4236, 0.01821, 0.4427, 0.5086, 0.4236, 0.5086, 0.4236, 0.01821, 0.4427, 0.01821, 0.1136, 0.5085, 0.09142, 0.5085, 0.09142, 0.01818, 0.1136, 0.01818, 0.0, 0.0, 0.0, 0.0, 0.0, 0.0, 0.0, 0.0, 0.0, 0.0, 0.0, 0.0, 0.0, 0.0, 0.0, 0.0])
me_cube.materials.append(mat_blackpending)
me_cube.materials.append(mat_veneer)
me_cube.materials.append(mat_particle)
me_cube.use_remesh_preserve_volume = False
me_cube.use_remesh_preserve_attributes = False
me_cube.use_mirror_vertex_groups = False
me_cube.update()

# ---- objects
ob_cube_001 = bpy.data.objects.new('Cube.001', me_cube_001)
ob_cube = bpy.data.objects.new('Cube', me_cube)
ob_sun = bpy.data.objects.new('Sun', light_sun)

# ---- transforms, parenting, visibility, modifiers, constraints
ob_cube_001.location = (0.0, 0.0, 0.0)
ob_cube_001.lineart.crease_threshold = 0.0
ob_cube.location = (0.0, 0.0, 0.0)
ob_cube.lineart.crease_threshold = 0.0
ob_sun.location = (1.693, -6.309, 3.594)
ob_sun.lineart.crease_threshold = 0.0

# ---- collection membership
col_collection_4.objects.link(ob_cube_001)
col_collection_4.objects.link(ob_cube)
col_collection_9.objects.link(ob_sun)

# ---- scene / render settings (as saved in the file)
scene.frame_start = 1; scene.frame_end = 250; scene.frame_set(1)
scene.render.engine = 'BLENDER_EEVEE_NEXT'
scene.render.resolution_percentage = 50
scene.render.dither_intensity = 0.0
scene.cycles.use_denoising = False
scene.cycles.samples = 10
scene.cycles.sampling_pattern = 'TABULATED_SOBOL'
scene.cycles.light_sampling_threshold = 0.0
scene.cycles.use_adaptive_sampling = False
scene.cycles.use_light_tree = False
scene.cycles.blur_glossy = 0.0
scene.cycles.pixel_filter_type = 'GAUSSIAN'
scene.cycles.sample_clamp_indirect = 0.0
scene.view_settings.view_transform = 'Standard'
bpy.context.view_layer.update()

# ---- added for rendering (the .blend has no active camera): camera
cam_auto = bpy.data.cameras.new('AutoCamera')
cam_auto.lens = 50.0
cam_auto.sensor_width = 36.0
cam_auto.clip_end = 1000.0
ob_auto_camera = bpy.data.objects.new('AutoCamera', cam_auto)
scene.collection.objects.link(ob_auto_camera)
ob_auto_camera.location = (5.27672, -6.30979, 5.05675)
ob_auto_camera.rotation_euler = (1.09748, -7.21219e-08, 0.694738)
scene.camera = ob_auto_camera
bpy.context.view_layer.update()
